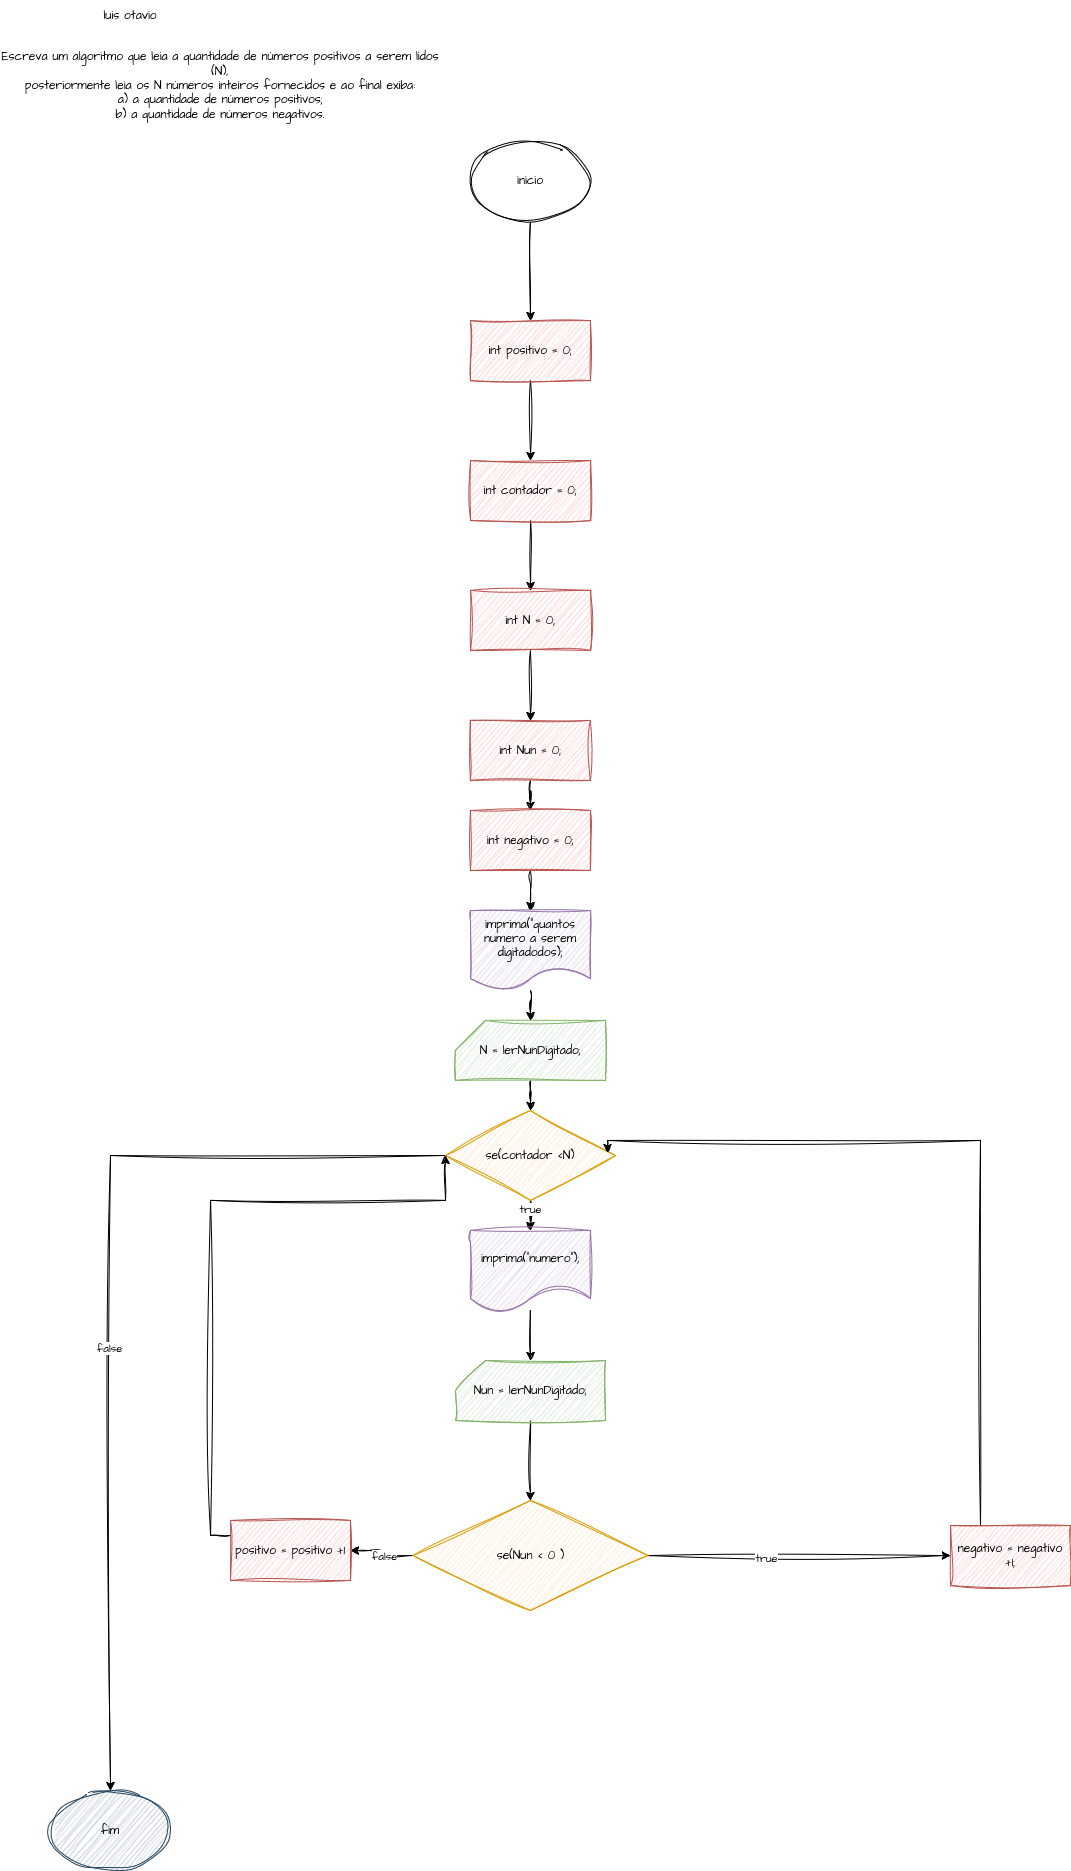

The diagram above was exported from draw.io. Its source (the exported page's mxGraphModel, read from the mxfile embedded in the PNG):
<mxGraphModel dx="1701" dy="455" grid="1" gridSize="10" guides="1" tooltips="1" connect="1" arrows="1" fold="1" page="1" pageScale="1" pageWidth="827" pageHeight="1169" math="0" shadow="0">
  <root>
    <mxCell id="0" />
    <mxCell id="1" parent="0" />
    <mxCell id="u2KR7HhIfhjJLYEWcoiN-1" value="luis otavio" style="text;html=1;align=center;verticalAlign=middle;whiteSpace=wrap;rounded=0;fontFamily=Architects Daughter;fontSource=https%3A%2F%2Ffonts.googleapis.com%2Fcss%3Ffamily%3DArchitects%2BDaughter;" parent="1" vertex="1">
      <mxGeometry x="80" y="50" width="60" height="30" as="geometry" />
    </mxCell>
    <mxCell id="u2KR7HhIfhjJLYEWcoiN-2" value="Escreva um algoritmo que leia a quantidade de números positivos a serem lidos (N),&lt;br&gt;posteriormente leia os N números inteiros fornecidos e ao final exiba:&lt;br&gt;a) a quantidade de números positivos;&lt;br&gt;b) a quantidade de números negativos." style="text;html=1;align=center;verticalAlign=middle;whiteSpace=wrap;rounded=0;fontFamily=Architects Daughter;fontSource=https%3A%2F%2Ffonts.googleapis.com%2Fcss%3Ffamily%3DArchitects%2BDaughter;" parent="1" vertex="1">
      <mxGeometry x="-20" y="130" width="440" height="10" as="geometry" />
    </mxCell>
    <mxCell id="tjkajWRrToBT6yQCoBOv-1" value="" style="edgeStyle=orthogonalEdgeStyle;rounded=0;sketch=1;hachureGap=4;jiggle=2;curveFitting=1;orthogonalLoop=1;jettySize=auto;html=1;fontFamily=Architects Daughter;fontSource=https%3A%2F%2Ffonts.googleapis.com%2Fcss%3Ffamily%3DArchitects%2BDaughter;" parent="1" source="tjkajWRrToBT6yQCoBOv-2" target="tjkajWRrToBT6yQCoBOv-19" edge="1">
      <mxGeometry relative="1" as="geometry" />
    </mxCell>
    <mxCell id="tjkajWRrToBT6yQCoBOv-2" value="inicio" style="ellipse;whiteSpace=wrap;html=1;sketch=1;hachureGap=4;jiggle=2;curveFitting=1;fontFamily=Architects Daughter;fontSource=https%3A%2F%2Ffonts.googleapis.com%2Fcss%3Ffamily%3DArchitects%2BDaughter;" parent="1" vertex="1">
      <mxGeometry x="450" y="190" width="120" height="80" as="geometry" />
    </mxCell>
    <mxCell id="tjkajWRrToBT6yQCoBOv-3" value="" style="edgeStyle=orthogonalEdgeStyle;rounded=0;sketch=1;hachureGap=4;jiggle=2;curveFitting=1;orthogonalLoop=1;jettySize=auto;html=1;fontFamily=Architects Daughter;fontSource=https%3A%2F%2Ffonts.googleapis.com%2Fcss%3Ffamily%3DArchitects%2BDaughter;" parent="1" source="tjkajWRrToBT6yQCoBOv-4" target="tjkajWRrToBT6yQCoBOv-6" edge="1">
      <mxGeometry relative="1" as="geometry" />
    </mxCell>
    <mxCell id="tjkajWRrToBT6yQCoBOv-4" value="int contador = 0;" style="rounded=0;whiteSpace=wrap;html=1;fillColor=#f8cecc;strokeColor=#b85450;sketch=1;curveFitting=1;jiggle=2;hachureGap=4;fontFamily=Architects Daughter;fontSource=https%3A%2F%2Ffonts.googleapis.com%2Fcss%3Ffamily%3DArchitects%2BDaughter;" parent="1" vertex="1">
      <mxGeometry x="450" y="510" width="120" height="60" as="geometry" />
    </mxCell>
    <mxCell id="tjkajWRrToBT6yQCoBOv-5" value="" style="edgeStyle=orthogonalEdgeStyle;rounded=0;sketch=1;hachureGap=4;jiggle=2;curveFitting=1;orthogonalLoop=1;jettySize=auto;html=1;fontFamily=Architects Daughter;fontSource=https%3A%2F%2Ffonts.googleapis.com%2Fcss%3Ffamily%3DArchitects%2BDaughter;" parent="1" source="tjkajWRrToBT6yQCoBOv-6" target="tjkajWRrToBT6yQCoBOv-8" edge="1">
      <mxGeometry relative="1" as="geometry" />
    </mxCell>
    <mxCell id="tjkajWRrToBT6yQCoBOv-6" value="int N = 0;" style="rounded=0;whiteSpace=wrap;html=1;fillColor=#f8cecc;strokeColor=#b85450;sketch=1;curveFitting=1;jiggle=2;hachureGap=4;fontFamily=Architects Daughter;fontSource=https%3A%2F%2Ffonts.googleapis.com%2Fcss%3Ffamily%3DArchitects%2BDaughter;" parent="1" vertex="1">
      <mxGeometry x="450" y="640" width="120" height="60" as="geometry" />
    </mxCell>
    <mxCell id="tjkajWRrToBT6yQCoBOv-40" value="" style="edgeStyle=orthogonalEdgeStyle;rounded=0;sketch=1;hachureGap=4;jiggle=2;curveFitting=1;orthogonalLoop=1;jettySize=auto;html=1;fontFamily=Architects Daughter;fontSource=https%3A%2F%2Ffonts.googleapis.com%2Fcss%3Ffamily%3DArchitects%2BDaughter;" parent="1" source="tjkajWRrToBT6yQCoBOv-8" target="tjkajWRrToBT6yQCoBOv-39" edge="1">
      <mxGeometry relative="1" as="geometry" />
    </mxCell>
    <mxCell id="tjkajWRrToBT6yQCoBOv-8" value="int Nun = 0;" style="rounded=0;whiteSpace=wrap;html=1;fillColor=#f8cecc;strokeColor=#b85450;sketch=1;curveFitting=1;jiggle=2;hachureGap=4;fontFamily=Architects Daughter;fontSource=https%3A%2F%2Ffonts.googleapis.com%2Fcss%3Ffamily%3DArchitects%2BDaughter;" parent="1" vertex="1">
      <mxGeometry x="450" y="770" width="120" height="60" as="geometry" />
    </mxCell>
    <mxCell id="tjkajWRrToBT6yQCoBOv-18" value="" style="edgeStyle=orthogonalEdgeStyle;rounded=0;sketch=1;hachureGap=4;jiggle=2;curveFitting=1;orthogonalLoop=1;jettySize=auto;html=1;fontFamily=Architects Daughter;fontSource=https%3A%2F%2Ffonts.googleapis.com%2Fcss%3Ffamily%3DArchitects%2BDaughter;" parent="1" source="tjkajWRrToBT6yQCoBOv-19" target="tjkajWRrToBT6yQCoBOv-4" edge="1">
      <mxGeometry relative="1" as="geometry" />
    </mxCell>
    <mxCell id="tjkajWRrToBT6yQCoBOv-19" value="int positivo = 0;" style="rounded=0;whiteSpace=wrap;html=1;fillColor=#f8cecc;strokeColor=#b85450;sketch=1;curveFitting=1;jiggle=2;hachureGap=4;fontFamily=Architects Daughter;fontSource=https%3A%2F%2Ffonts.googleapis.com%2Fcss%3Ffamily%3DArchitects%2BDaughter;" parent="1" vertex="1">
      <mxGeometry x="450" y="370" width="120" height="60" as="geometry" />
    </mxCell>
    <mxCell id="tjkajWRrToBT6yQCoBOv-41" value="" style="edgeStyle=orthogonalEdgeStyle;rounded=0;sketch=1;hachureGap=4;jiggle=2;curveFitting=1;orthogonalLoop=1;jettySize=auto;html=1;fontFamily=Architects Daughter;fontSource=https%3A%2F%2Ffonts.googleapis.com%2Fcss%3Ffamily%3DArchitects%2BDaughter;" parent="1" source="tjkajWRrToBT6yQCoBOv-39" edge="1">
      <mxGeometry relative="1" as="geometry">
        <mxPoint x="510" y="960" as="targetPoint" />
      </mxGeometry>
    </mxCell>
    <mxCell id="tjkajWRrToBT6yQCoBOv-39" value="int negativo = 0;" style="rounded=0;whiteSpace=wrap;html=1;fillColor=#f8cecc;strokeColor=#b85450;sketch=1;curveFitting=1;jiggle=2;hachureGap=4;fontFamily=Architects Daughter;fontSource=https%3A%2F%2Ffonts.googleapis.com%2Fcss%3Ffamily%3DArchitects%2BDaughter;" parent="1" vertex="1">
      <mxGeometry x="450" y="860" width="120" height="60" as="geometry" />
    </mxCell>
    <mxCell id="tjkajWRrToBT6yQCoBOv-59" value="" style="edgeStyle=orthogonalEdgeStyle;rounded=0;sketch=1;hachureGap=4;jiggle=2;curveFitting=1;orthogonalLoop=1;jettySize=auto;html=1;fontFamily=Architects Daughter;fontSource=https%3A%2F%2Ffonts.googleapis.com%2Fcss%3Ffamily%3DArchitects%2BDaughter;" parent="1" source="tjkajWRrToBT6yQCoBOv-42" target="tjkajWRrToBT6yQCoBOv-54" edge="1">
      <mxGeometry relative="1" as="geometry" />
    </mxCell>
    <mxCell id="tjkajWRrToBT6yQCoBOv-61" value="true" style="edgeLabel;html=1;align=center;verticalAlign=middle;resizable=0;points=[];sketch=1;hachureGap=4;jiggle=2;curveFitting=1;fontFamily=Architects Daughter;fontSource=https%3A%2F%2Ffonts.googleapis.com%2Fcss%3Ffamily%3DArchitects%2BDaughter;" parent="tjkajWRrToBT6yQCoBOv-59" vertex="1" connectable="0">
      <mxGeometry x="-0.68" y="-1" relative="1" as="geometry">
        <mxPoint as="offset" />
      </mxGeometry>
    </mxCell>
    <mxCell id="tjkajWRrToBT6yQCoBOv-68" value="" style="edgeStyle=orthogonalEdgeStyle;rounded=0;sketch=1;hachureGap=4;jiggle=2;curveFitting=1;orthogonalLoop=1;jettySize=auto;html=1;fontFamily=Architects Daughter;fontSource=https%3A%2F%2Ffonts.googleapis.com%2Fcss%3Ffamily%3DArchitects%2BDaughter;" parent="1" source="tjkajWRrToBT6yQCoBOv-42" target="tjkajWRrToBT6yQCoBOv-67" edge="1">
      <mxGeometry relative="1" as="geometry" />
    </mxCell>
    <mxCell id="tjkajWRrToBT6yQCoBOv-69" value="false" style="edgeLabel;html=1;align=center;verticalAlign=middle;resizable=0;points=[];sketch=1;hachureGap=4;jiggle=2;curveFitting=1;fontFamily=Architects Daughter;fontSource=https%3A%2F%2Ffonts.googleapis.com%2Fcss%3Ffamily%3DArchitects%2BDaughter;" parent="tjkajWRrToBT6yQCoBOv-68" vertex="1" connectable="0">
      <mxGeometry x="0.0857" y="-2" relative="1" as="geometry">
        <mxPoint as="offset" />
      </mxGeometry>
    </mxCell>
    <mxCell id="tjkajWRrToBT6yQCoBOv-42" value="se(contador &amp;lt;N)" style="rhombus;whiteSpace=wrap;html=1;fillColor=#ffe6cc;strokeColor=#d79b00;sketch=1;curveFitting=1;jiggle=2;hachureGap=4;fontFamily=Architects Daughter;fontSource=https%3A%2F%2Ffonts.googleapis.com%2Fcss%3Ffamily%3DArchitects%2BDaughter;" parent="1" vertex="1">
      <mxGeometry x="425" y="1160" width="170" height="90" as="geometry" />
    </mxCell>
    <mxCell id="tjkajWRrToBT6yQCoBOv-47" value="" style="edgeStyle=orthogonalEdgeStyle;rounded=0;sketch=1;hachureGap=4;jiggle=2;curveFitting=1;orthogonalLoop=1;jettySize=auto;html=1;fontFamily=Architects Daughter;fontSource=https%3A%2F%2Ffonts.googleapis.com%2Fcss%3Ffamily%3DArchitects%2BDaughter;" parent="1" source="tjkajWRrToBT6yQCoBOv-44" target="tjkajWRrToBT6yQCoBOv-46" edge="1">
      <mxGeometry relative="1" as="geometry" />
    </mxCell>
    <mxCell id="tjkajWRrToBT6yQCoBOv-48" value="true" style="edgeLabel;html=1;align=center;verticalAlign=middle;resizable=0;points=[];sketch=1;hachureGap=4;jiggle=2;curveFitting=1;fontFamily=Architects Daughter;fontSource=https%3A%2F%2Ffonts.googleapis.com%2Fcss%3Ffamily%3DArchitects%2BDaughter;" parent="tjkajWRrToBT6yQCoBOv-47" vertex="1" connectable="0">
      <mxGeometry x="-0.2293" y="-2" relative="1" as="geometry">
        <mxPoint x="1" as="offset" />
      </mxGeometry>
    </mxCell>
    <mxCell id="tjkajWRrToBT6yQCoBOv-63" value="" style="edgeStyle=orthogonalEdgeStyle;rounded=0;sketch=1;hachureGap=4;jiggle=2;curveFitting=1;orthogonalLoop=1;jettySize=auto;html=1;fontFamily=Architects Daughter;fontSource=https%3A%2F%2Ffonts.googleapis.com%2Fcss%3Ffamily%3DArchitects%2BDaughter;" parent="1" source="tjkajWRrToBT6yQCoBOv-44" target="tjkajWRrToBT6yQCoBOv-62" edge="1">
      <mxGeometry relative="1" as="geometry" />
    </mxCell>
    <mxCell id="tjkajWRrToBT6yQCoBOv-64" value="false" style="edgeLabel;html=1;align=center;verticalAlign=middle;resizable=0;points=[];sketch=1;hachureGap=4;jiggle=2;curveFitting=1;fontFamily=Architects Daughter;fontSource=https%3A%2F%2Ffonts.googleapis.com%2Fcss%3Ffamily%3DArchitects%2BDaughter;" parent="tjkajWRrToBT6yQCoBOv-63" vertex="1" connectable="0">
      <mxGeometry x="-0.0667" y="-2" relative="1" as="geometry">
        <mxPoint as="offset" />
      </mxGeometry>
    </mxCell>
    <mxCell id="tjkajWRrToBT6yQCoBOv-44" value="se(Nun &amp;lt; 0 )" style="rhombus;whiteSpace=wrap;html=1;fillColor=#ffe6cc;strokeColor=#d79b00;sketch=1;curveFitting=1;jiggle=2;hachureGap=4;fontFamily=Architects Daughter;fontSource=https%3A%2F%2Ffonts.googleapis.com%2Fcss%3Ffamily%3DArchitects%2BDaughter;" parent="1" vertex="1">
      <mxGeometry x="392.5" y="1550" width="235" height="110" as="geometry" />
    </mxCell>
    <mxCell id="tjkajWRrToBT6yQCoBOv-66" style="edgeStyle=orthogonalEdgeStyle;rounded=0;sketch=1;hachureGap=4;jiggle=2;curveFitting=1;orthogonalLoop=1;jettySize=auto;html=1;exitX=0.25;exitY=0;exitDx=0;exitDy=0;fontFamily=Architects Daughter;fontSource=https%3A%2F%2Ffonts.googleapis.com%2Fcss%3Ffamily%3DArchitects%2BDaughter;entryX=0.953;entryY=0.467;entryDx=0;entryDy=0;entryPerimeter=0;" parent="1" source="tjkajWRrToBT6yQCoBOv-46" target="tjkajWRrToBT6yQCoBOv-42" edge="1">
      <mxGeometry relative="1" as="geometry">
        <mxPoint x="610" y="1210" as="targetPoint" />
        <Array as="points">
          <mxPoint x="960" y="1190" />
          <mxPoint x="587" y="1190" />
        </Array>
      </mxGeometry>
    </mxCell>
    <mxCell id="tjkajWRrToBT6yQCoBOv-46" value="negativo = negativo +1;" style="rounded=0;whiteSpace=wrap;html=1;fillColor=#f8cecc;strokeColor=#b85450;sketch=1;curveFitting=1;jiggle=2;hachureGap=4;fontFamily=Architects Daughter;fontSource=https%3A%2F%2Ffonts.googleapis.com%2Fcss%3Ffamily%3DArchitects%2BDaughter;" parent="1" vertex="1">
      <mxGeometry x="930" y="1575" width="120" height="60" as="geometry" />
    </mxCell>
    <mxCell id="tjkajWRrToBT6yQCoBOv-52" value="" style="edgeStyle=orthogonalEdgeStyle;rounded=0;sketch=1;hachureGap=4;jiggle=2;curveFitting=1;orthogonalLoop=1;jettySize=auto;html=1;fontFamily=Architects Daughter;fontSource=https%3A%2F%2Ffonts.googleapis.com%2Fcss%3Ffamily%3DArchitects%2BDaughter;" parent="1" source="tjkajWRrToBT6yQCoBOv-50" target="tjkajWRrToBT6yQCoBOv-51" edge="1">
      <mxGeometry relative="1" as="geometry" />
    </mxCell>
    <mxCell id="tjkajWRrToBT6yQCoBOv-50" value="imprima(&quot;quantos numero a serem digitadodos);" style="shape=document;whiteSpace=wrap;html=1;boundedLbl=1;fillColor=#e1d5e7;strokeColor=#9673a6;sketch=1;curveFitting=1;jiggle=2;hachureGap=4;fontFamily=Architects Daughter;fontSource=https%3A%2F%2Ffonts.googleapis.com%2Fcss%3Ffamily%3DArchitects%2BDaughter;" parent="1" vertex="1">
      <mxGeometry x="450" y="960" width="120" height="80" as="geometry" />
    </mxCell>
    <mxCell id="tjkajWRrToBT6yQCoBOv-58" value="" style="edgeStyle=orthogonalEdgeStyle;rounded=0;sketch=1;hachureGap=4;jiggle=2;curveFitting=1;orthogonalLoop=1;jettySize=auto;html=1;fontFamily=Architects Daughter;fontSource=https%3A%2F%2Ffonts.googleapis.com%2Fcss%3Ffamily%3DArchitects%2BDaughter;" parent="1" source="tjkajWRrToBT6yQCoBOv-51" target="tjkajWRrToBT6yQCoBOv-42" edge="1">
      <mxGeometry relative="1" as="geometry" />
    </mxCell>
    <mxCell id="tjkajWRrToBT6yQCoBOv-51" value="N = lerNunDigitado;" style="shape=card;whiteSpace=wrap;html=1;sketch=1;hachureGap=4;jiggle=2;curveFitting=1;fontFamily=Architects Daughter;fontSource=https%3A%2F%2Ffonts.googleapis.com%2Fcss%3Ffamily%3DArchitects%2BDaughter;fillColor=#d5e8d4;strokeColor=#82b366;" parent="1" vertex="1">
      <mxGeometry x="435" y="1070" width="150" height="60" as="geometry" />
    </mxCell>
    <mxCell id="tjkajWRrToBT6yQCoBOv-53" value="" style="edgeStyle=orthogonalEdgeStyle;rounded=0;sketch=1;hachureGap=4;jiggle=2;curveFitting=1;orthogonalLoop=1;jettySize=auto;html=1;fontFamily=Architects Daughter;fontSource=https%3A%2F%2Ffonts.googleapis.com%2Fcss%3Ffamily%3DArchitects%2BDaughter;" parent="1" source="tjkajWRrToBT6yQCoBOv-54" target="tjkajWRrToBT6yQCoBOv-55" edge="1">
      <mxGeometry relative="1" as="geometry" />
    </mxCell>
    <mxCell id="tjkajWRrToBT6yQCoBOv-54" value="imprima(&quot;numero&quot;);" style="shape=document;whiteSpace=wrap;html=1;boundedLbl=1;fillColor=#e1d5e7;strokeColor=#9673a6;sketch=1;curveFitting=1;jiggle=2;hachureGap=4;fontFamily=Architects Daughter;fontSource=https%3A%2F%2Ffonts.googleapis.com%2Fcss%3Ffamily%3DArchitects%2BDaughter;" parent="1" vertex="1">
      <mxGeometry x="450" y="1280" width="120" height="80" as="geometry" />
    </mxCell>
    <mxCell id="tjkajWRrToBT6yQCoBOv-60" value="" style="edgeStyle=orthogonalEdgeStyle;rounded=0;sketch=1;hachureGap=4;jiggle=2;curveFitting=1;orthogonalLoop=1;jettySize=auto;html=1;fontFamily=Architects Daughter;fontSource=https%3A%2F%2Ffonts.googleapis.com%2Fcss%3Ffamily%3DArchitects%2BDaughter;" parent="1" source="tjkajWRrToBT6yQCoBOv-55" target="tjkajWRrToBT6yQCoBOv-44" edge="1">
      <mxGeometry relative="1" as="geometry" />
    </mxCell>
    <mxCell id="tjkajWRrToBT6yQCoBOv-55" value="Nun = lerNunDigitado;" style="shape=card;whiteSpace=wrap;html=1;sketch=1;hachureGap=4;jiggle=2;curveFitting=1;fontFamily=Architects Daughter;fontSource=https%3A%2F%2Ffonts.googleapis.com%2Fcss%3Ffamily%3DArchitects%2BDaughter;fillColor=#d5e8d4;strokeColor=#82b366;" parent="1" vertex="1">
      <mxGeometry x="435" y="1410" width="150" height="60" as="geometry" />
    </mxCell>
    <mxCell id="tjkajWRrToBT6yQCoBOv-65" style="edgeStyle=orthogonalEdgeStyle;rounded=0;sketch=1;hachureGap=4;jiggle=2;curveFitting=1;orthogonalLoop=1;jettySize=auto;html=1;exitX=0;exitY=0.25;exitDx=0;exitDy=0;fontFamily=Architects Daughter;fontSource=https%3A%2F%2Ffonts.googleapis.com%2Fcss%3Ffamily%3DArchitects%2BDaughter;entryX=0;entryY=0.5;entryDx=0;entryDy=0;" parent="1" source="tjkajWRrToBT6yQCoBOv-62" target="tjkajWRrToBT6yQCoBOv-42" edge="1">
      <mxGeometry relative="1" as="geometry">
        <mxPoint x="330" y="1250" as="targetPoint" />
        <Array as="points">
          <mxPoint x="190" y="1585" />
          <mxPoint x="190" y="1250" />
          <mxPoint x="425" y="1250" />
        </Array>
      </mxGeometry>
    </mxCell>
    <mxCell id="tjkajWRrToBT6yQCoBOv-62" value="positivo = positivo +1" style="rounded=0;whiteSpace=wrap;html=1;fillColor=#f8cecc;strokeColor=#b85450;sketch=1;curveFitting=1;jiggle=2;hachureGap=4;fontFamily=Architects Daughter;fontSource=https%3A%2F%2Ffonts.googleapis.com%2Fcss%3Ffamily%3DArchitects%2BDaughter;" parent="1" vertex="1">
      <mxGeometry x="210" y="1570" width="120" height="60" as="geometry" />
    </mxCell>
    <mxCell id="tjkajWRrToBT6yQCoBOv-67" value="fim" style="ellipse;whiteSpace=wrap;html=1;fillColor=#bac8d3;strokeColor=#23445d;sketch=1;curveFitting=1;jiggle=2;hachureGap=4;fontFamily=Architects Daughter;fontSource=https%3A%2F%2Ffonts.googleapis.com%2Fcss%3Ffamily%3DArchitects%2BDaughter;" parent="1" vertex="1">
      <mxGeometry x="30" y="1840" width="120" height="80" as="geometry" />
    </mxCell>
  </root>
</mxGraphModel>